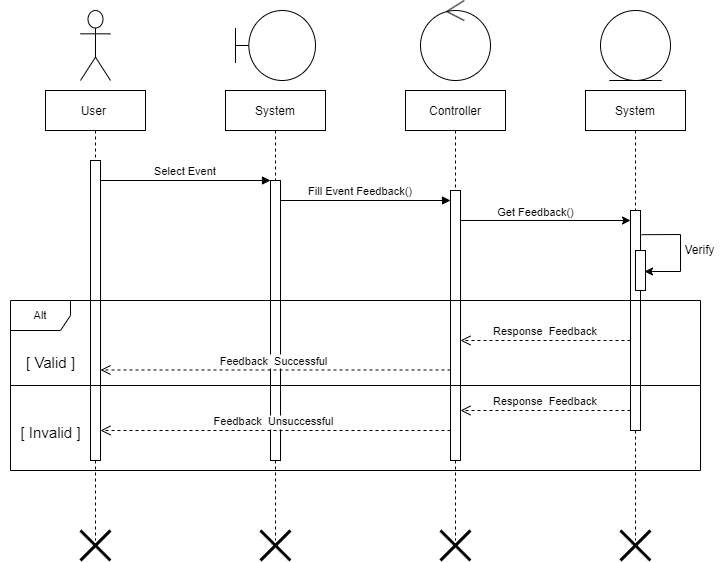

The diagram above was exported from draw.io. Its source (the exported page's mxGraphModel, read from the mxfile embedded in the PNG):
<mxGraphModel dx="868" dy="390" grid="1" gridSize="10" guides="1" tooltips="1" connect="1" arrows="1" fold="1" page="1" pageScale="1" pageWidth="827" pageHeight="1169" math="0" shadow="0">
  <root>
    <mxCell id="0" />
    <mxCell id="1" parent="0" />
    <mxCell id="18GnVyXZY0L4wT25wL56-2" value="User " style="shape=umlLifeline;perimeter=lifelinePerimeter;container=1;collapsible=0;recursiveResize=0;rounded=0;shadow=0;strokeWidth=1;" parent="1" vertex="1">
      <mxGeometry x="85" y="200" width="100" height="450" as="geometry" />
    </mxCell>
    <mxCell id="18GnVyXZY0L4wT25wL56-3" value="" style="points=[];perimeter=orthogonalPerimeter;rounded=0;shadow=0;strokeWidth=1;" parent="18GnVyXZY0L4wT25wL56-2" vertex="1">
      <mxGeometry x="45" y="70" width="10" height="300" as="geometry" />
    </mxCell>
    <mxCell id="18GnVyXZY0L4wT25wL56-4" value="&lt;span style=&quot;font-weight: normal;&quot;&gt;&lt;font style=&quot;font-size: 15px;&quot;&gt;[ Valid ]&lt;/font&gt;&lt;/span&gt;" style="text;strokeColor=none;fillColor=none;html=1;fontSize=24;fontStyle=1;verticalAlign=middle;align=center;strokeWidth=1;" parent="18GnVyXZY0L4wT25wL56-2" vertex="1">
      <mxGeometry x="-45" y="250" width="100" height="40" as="geometry" />
    </mxCell>
    <mxCell id="18GnVyXZY0L4wT25wL56-5" value="System" style="shape=umlLifeline;perimeter=lifelinePerimeter;container=1;collapsible=0;recursiveResize=0;rounded=0;shadow=0;strokeWidth=1;" parent="1" vertex="1">
      <mxGeometry x="265" y="200" width="100" height="450" as="geometry" />
    </mxCell>
    <mxCell id="18GnVyXZY0L4wT25wL56-6" value="" style="points=[];perimeter=orthogonalPerimeter;rounded=0;shadow=0;strokeWidth=1;" parent="18GnVyXZY0L4wT25wL56-5" vertex="1">
      <mxGeometry x="45" y="90" width="10" height="280" as="geometry" />
    </mxCell>
    <mxCell id="18GnVyXZY0L4wT25wL56-7" value="Select Event" style="verticalAlign=bottom;endArrow=block;entryX=0;entryY=0;shadow=0;strokeWidth=1;" parent="1" source="18GnVyXZY0L4wT25wL56-3" target="18GnVyXZY0L4wT25wL56-6" edge="1">
      <mxGeometry relative="1" as="geometry">
        <mxPoint x="240" y="280" as="sourcePoint" />
      </mxGeometry>
    </mxCell>
    <mxCell id="18GnVyXZY0L4wT25wL56-8" value="" style="shape=umlActor;verticalLabelPosition=bottom;verticalAlign=top;html=1;outlineConnect=0;" parent="1" vertex="1">
      <mxGeometry x="120" y="120" width="30" height="70" as="geometry" />
    </mxCell>
    <mxCell id="18GnVyXZY0L4wT25wL56-9" value="" style="shape=umlBoundary;whiteSpace=wrap;html=1;" parent="1" vertex="1">
      <mxGeometry x="275" y="120" width="80" height="70" as="geometry" />
    </mxCell>
    <mxCell id="18GnVyXZY0L4wT25wL56-10" value="Controller" style="shape=umlLifeline;perimeter=lifelinePerimeter;container=1;collapsible=0;recursiveResize=0;rounded=0;shadow=0;strokeWidth=1;" parent="1" vertex="1">
      <mxGeometry x="445" y="200" width="100" height="450" as="geometry" />
    </mxCell>
    <mxCell id="18GnVyXZY0L4wT25wL56-11" value="" style="points=[];perimeter=orthogonalPerimeter;rounded=0;shadow=0;strokeWidth=1;" parent="18GnVyXZY0L4wT25wL56-10" vertex="1">
      <mxGeometry x="45" y="100" width="10" height="270" as="geometry" />
    </mxCell>
    <mxCell id="18GnVyXZY0L4wT25wL56-14" value="Fill Event Feedback()" style="verticalAlign=bottom;endArrow=block;shadow=0;strokeWidth=1;" parent="1" edge="1">
      <mxGeometry x="-0.0588" relative="1" as="geometry">
        <mxPoint x="320" y="310.0000000000001" as="sourcePoint" />
        <mxPoint x="490" y="310" as="targetPoint" />
        <mxPoint as="offset" />
      </mxGeometry>
    </mxCell>
    <mxCell id="18GnVyXZY0L4wT25wL56-15" value="&lt;font style=&quot;font-size: 11px;&quot;&gt;Get Feedback()&lt;/font&gt;" style="text;html=1;align=center;verticalAlign=middle;resizable=0;points=[];autosize=1;strokeColor=none;fillColor=none;" parent="1" vertex="1">
      <mxGeometry x="525" y="307" width="100" height="30" as="geometry" />
    </mxCell>
    <mxCell id="18GnVyXZY0L4wT25wL56-16" value="" style="ellipse;shape=umlControl;whiteSpace=wrap;html=1;fontSize=11;" parent="1" vertex="1">
      <mxGeometry x="460" y="110" width="70" height="80" as="geometry" />
    </mxCell>
    <mxCell id="18GnVyXZY0L4wT25wL56-17" value="System" style="shape=umlLifeline;perimeter=lifelinePerimeter;container=1;collapsible=0;recursiveResize=0;rounded=0;shadow=0;strokeWidth=1;" parent="1" vertex="1">
      <mxGeometry x="625" y="200" width="100" height="450" as="geometry" />
    </mxCell>
    <mxCell id="18GnVyXZY0L4wT25wL56-18" value="" style="points=[];perimeter=orthogonalPerimeter;rounded=0;shadow=0;strokeWidth=1;" parent="18GnVyXZY0L4wT25wL56-17" vertex="1">
      <mxGeometry x="45" y="120" width="10" height="220" as="geometry" />
    </mxCell>
    <mxCell id="18GnVyXZY0L4wT25wL56-12" value="" style="points=[];perimeter=orthogonalPerimeter;rounded=0;shadow=0;strokeWidth=1;" parent="18GnVyXZY0L4wT25wL56-17" vertex="1">
      <mxGeometry x="50" y="160" width="10" height="40" as="geometry" />
    </mxCell>
    <mxCell id="18GnVyXZY0L4wT25wL56-31" value="" style="endArrow=classic;html=1;rounded=0;exitX=1.1;exitY=0.11;exitDx=0;exitDy=0;exitPerimeter=0;entryX=0.9;entryY=0.525;entryDx=0;entryDy=0;entryPerimeter=0;" parent="18GnVyXZY0L4wT25wL56-17" source="18GnVyXZY0L4wT25wL56-18" target="18GnVyXZY0L4wT25wL56-12" edge="1">
      <mxGeometry width="50" height="50" relative="1" as="geometry">
        <mxPoint x="85" y="180" as="sourcePoint" />
        <mxPoint x="65" y="180" as="targetPoint" />
        <Array as="points">
          <mxPoint x="95" y="144" />
          <mxPoint x="95" y="181" />
        </Array>
      </mxGeometry>
    </mxCell>
    <mxCell id="18GnVyXZY0L4wT25wL56-20" value="" style="line;strokeWidth=1;html=1;fontSize=11;" parent="1" vertex="1">
      <mxGeometry x="50" y="490" width="690" height="10" as="geometry" />
    </mxCell>
    <mxCell id="18GnVyXZY0L4wT25wL56-21" value="Feedback  Successful " style="verticalAlign=bottom;endArrow=open;dashed=1;endSize=8;shadow=0;strokeWidth=1;" parent="1" target="18GnVyXZY0L4wT25wL56-3" edge="1">
      <mxGeometry relative="1" as="geometry">
        <mxPoint x="320" y="479.5" as="targetPoint" />
        <mxPoint x="490" y="479.5" as="sourcePoint" />
        <Array as="points" />
      </mxGeometry>
    </mxCell>
    <mxCell id="18GnVyXZY0L4wT25wL56-22" value="Feedback  Unsuccessful " style="verticalAlign=bottom;endArrow=open;dashed=1;endSize=8;shadow=0;strokeWidth=1;" parent="1" edge="1">
      <mxGeometry relative="1" as="geometry">
        <mxPoint x="140" y="540" as="targetPoint" />
        <mxPoint x="490" y="540" as="sourcePoint" />
        <Array as="points" />
      </mxGeometry>
    </mxCell>
    <mxCell id="18GnVyXZY0L4wT25wL56-23" value="&lt;span style=&quot;font-weight: normal;&quot;&gt;&lt;font style=&quot;font-size: 15px;&quot;&gt;[ Invalid ]&lt;/font&gt;&lt;/span&gt;" style="text;strokeColor=none;fillColor=none;html=1;fontSize=24;fontStyle=1;verticalAlign=middle;align=center;strokeWidth=1;" parent="1" vertex="1">
      <mxGeometry x="40" y="520" width="100" height="40" as="geometry" />
    </mxCell>
    <mxCell id="18GnVyXZY0L4wT25wL56-24" value="" style="ellipse;shape=umlEntity;whiteSpace=wrap;html=1;strokeWidth=1;fontSize=15;" parent="1" vertex="1">
      <mxGeometry x="640" y="120" width="70" height="70" as="geometry" />
    </mxCell>
    <mxCell id="18GnVyXZY0L4wT25wL56-25" value="Response  Feedback" style="verticalAlign=bottom;endArrow=open;dashed=1;endSize=8;shadow=0;strokeWidth=1;" parent="1" source="18GnVyXZY0L4wT25wL56-18" target="18GnVyXZY0L4wT25wL56-11" edge="1">
      <mxGeometry relative="1" as="geometry">
        <mxPoint x="500" y="440" as="targetPoint" />
        <mxPoint x="605" y="460" as="sourcePoint" />
        <Array as="points">
          <mxPoint x="530" y="450" />
        </Array>
      </mxGeometry>
    </mxCell>
    <mxCell id="18GnVyXZY0L4wT25wL56-26" value="" style="shape=umlDestroy;whiteSpace=wrap;html=1;strokeWidth=3;" parent="1" vertex="1">
      <mxGeometry x="120" y="640" width="30" height="30" as="geometry" />
    </mxCell>
    <mxCell id="18GnVyXZY0L4wT25wL56-27" value="" style="shape=umlDestroy;whiteSpace=wrap;html=1;strokeWidth=3;" parent="1" vertex="1">
      <mxGeometry x="660" y="640" width="30" height="30" as="geometry" />
    </mxCell>
    <mxCell id="18GnVyXZY0L4wT25wL56-28" value="" style="shape=umlDestroy;whiteSpace=wrap;html=1;strokeWidth=3;" parent="1" vertex="1">
      <mxGeometry x="480" y="640" width="30" height="30" as="geometry" />
    </mxCell>
    <mxCell id="18GnVyXZY0L4wT25wL56-29" value="" style="shape=umlDestroy;whiteSpace=wrap;html=1;strokeWidth=3;" parent="1" vertex="1">
      <mxGeometry x="300" y="640" width="30" height="30" as="geometry" />
    </mxCell>
    <mxCell id="18GnVyXZY0L4wT25wL56-13" value="" style="endArrow=classic;html=1;rounded=0;exitX=1;exitY=0.111;exitDx=0;exitDy=0;exitPerimeter=0;" parent="1" source="18GnVyXZY0L4wT25wL56-11" edge="1">
      <mxGeometry width="50" height="50" relative="1" as="geometry">
        <mxPoint x="500" y="320" as="sourcePoint" />
        <mxPoint x="670" y="330" as="targetPoint" />
        <Array as="points" />
      </mxGeometry>
    </mxCell>
    <mxCell id="18GnVyXZY0L4wT25wL56-32" value="Verify" style="text;html=1;align=center;verticalAlign=middle;resizable=0;points=[];autosize=1;strokeColor=none;fillColor=none;" parent="1" vertex="1">
      <mxGeometry x="714" y="345" width="50" height="30" as="geometry" />
    </mxCell>
    <mxCell id="18GnVyXZY0L4wT25wL56-33" value="Response  Feedback" style="verticalAlign=bottom;endArrow=open;dashed=1;endSize=8;shadow=0;strokeWidth=1;" parent="1" edge="1">
      <mxGeometry relative="1" as="geometry">
        <mxPoint x="500" y="520" as="targetPoint" />
        <mxPoint x="670" y="520" as="sourcePoint" />
        <Array as="points">
          <mxPoint x="530" y="520" />
        </Array>
      </mxGeometry>
    </mxCell>
    <mxCell id="18GnVyXZY0L4wT25wL56-1" value="Alt" style="shape=umlFrame;whiteSpace=wrap;html=1;fontSize=11;" parent="1" vertex="1">
      <mxGeometry x="50" y="410" width="690" height="170" as="geometry" />
    </mxCell>
  </root>
</mxGraphModel>